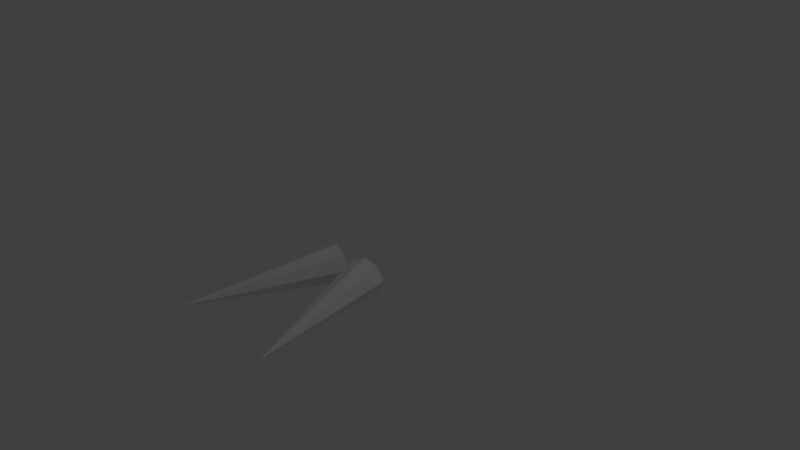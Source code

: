# Source: speed.blend  (saved by Blender 2.73.0; exported with 4.5.12 LTS)
import bpy
from mathutils import Matrix  # noqa: F401  (used for matrix-valued properties, if any)

bpy.ops.wm.read_factory_settings(use_empty=True)
scene = bpy.context.scene
scene.name = 'Scene'

# ---- collections
col_collection_1 = bpy.data.collections.new('Collection 1'); scene.collection.children.link(col_collection_1)

# ---- world
world_world = bpy.data.worlds.new('World'); scene.world = world_world
world_world.color = (0.05088, 0.05088, 0.05088)
world_world.use_sun_shadow = False
world_world.sun_shadow_jitter_overblur = 0.0
world_world.cycles.sampling_method = 'MANUAL'
world_world.cycles.sample_map_resolution = 256

# ---- cameras
cam_camera = bpy.data.cameras.new('Camera')
cam_camera.clip_end = 100.0
cam_camera.lens = 35.0
cam_camera.sensor_width = 32.0
cam_camera.sensor_height = 18.0
cam_camera.ortho_scale = 7.314
cam_camera.dof.focus_distance = 0.0
cam_camera.dof.aperture_fstop = 128.0

# ---- lights
light_lamp = bpy.data.lights.new('Lamp', 'POINT')
light_lamp.transmission_factor = 0.0
light_lamp.cutoff_distance = 30.0
light_lamp.energy = 100.0
light_lamp.shadow_buffer_clip_start = 1.001
light_lamp.shadow_soft_size = 0.1
light_lamp.shadow_maximum_resolution = 0.006
light_lamp.use_absolute_resolution = True
light_lamp.cycles.use_multiple_importance_sampling = False

# ---- meshes
me_cone_002 = bpy.data.meshes.new('Cone.002')
me_cone_002.from_pydata([(-0.0008976, -0.4359, -0.07975), (0.07324, -0.4152, 0.1061), (0.2522, -0.3651, 0.1831), (0.4312, -0.3151, 0.1061), (0.5053, -0.2944, -0.07975), (0.8152, -2.38, -0.07975), (0.4312, -0.3151, -0.2656), (0.2522, -0.3651, -0.3426), (0.07324, -0.4152, -0.2656), (-0.01036, -0.4374, -0.07975), (-0.08526, -0.4197, -0.2656), (-0.2661, -0.3768, -0.3426), (-0.4469, -0.334, -0.2656), (-0.5218, -0.3163, -0.07975), (-0.7482, -2.412, -0.07975), (-0.4469, -0.334, 0.1061), (-0.2661, -0.3768, 0.1831), (-0.08526, -0.4197, 0.1061)], [], [(7, 5, 8), (0, 5, 1), (6, 5, 7), (4, 5, 6), (3, 5, 4), (2, 5, 3), (8, 5, 0), (1, 5, 2), (0, 1, 2, 3, 4, 6, 7, 8), (16, 14, 17), (9, 14, 10), (15, 14, 16), (13, 14, 15), (12, 14, 13), (11, 14, 12), (17, 14, 9), (10, 14, 11), (9, 10, 11, 12, 13, 15, 16, 17)])
me_cone_002.use_remesh_preserve_volume = False
me_cone_002.use_remesh_preserve_attributes = False
me_cone_002.use_mirror_vertex_groups = False
me_cone_002.update()

# ---- objects
ob_cone_001 = bpy.data.objects.new('Cone.001', me_cone_002)
ob_lamp = bpy.data.objects.new('Lamp', light_lamp)
ob_camera = bpy.data.objects.new('Camera', cam_camera)

# ---- transforms, parenting, visibility, modifiers, constraints
ob_cone_001.location = (0.0, 0.0, 0.0)
ob_cone_001.lineart.crease_threshold = 0.0
ob_lamp.location = (4.076, 1.005, 5.904)
ob_lamp.rotation_euler = (0.6503, 0.05522, 1.866)
ob_lamp.lock_rotations_4d = False
ob_lamp.empty_display_type = 'ARROWS'
ob_lamp.color = (0.0, 0.0, 0.0, 0.0)
ob_lamp.lineart.crease_threshold = 0.0
ob_camera.location = (7.481, -6.508, 5.344)
ob_camera.rotation_euler = (1.109, 0.01082, 0.8149)
ob_camera.lock_rotations_4d = False
ob_camera.empty_display_type = 'ARROWS'
ob_camera.color = (0.0, 0.0, 0.0, 0.0)
ob_camera.display_type = 'WIRE'
ob_camera.lineart.crease_threshold = 0.0

# ---- collection membership
col_collection_1.objects.link(ob_cone_001)
col_collection_1.objects.link(ob_lamp)
col_collection_1.objects.link(ob_camera)

# ---- scene / render settings (as saved in the file)
scene.camera = ob_camera
scene.frame_start = 1; scene.frame_end = 250; scene.frame_set(0)
scene.render.engine = 'BLENDER_EEVEE_NEXT'
scene.render.resolution_percentage = 50
scene.render.dither_intensity = 0.0
scene.cycles.use_denoising = False
scene.cycles.samples = 10
scene.cycles.sampling_pattern = 'TABULATED_SOBOL'
scene.cycles.light_sampling_threshold = 0.0
scene.cycles.use_adaptive_sampling = False
scene.cycles.use_light_tree = False
scene.cycles.blur_glossy = 0.0
scene.cycles.pixel_filter_type = 'GAUSSIAN'
scene.cycles.sample_clamp_indirect = 0.0
scene.view_settings.view_transform = 'Standard'
bpy.context.view_layer.update()
